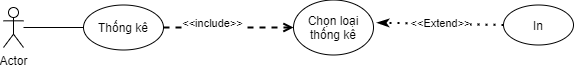

The diagram above was exported from draw.io. Its source (the exported page's mxGraphModel, read from the mxfile embedded in the PNG):
<mxGraphModel dx="981" dy="486" grid="1" gridSize="10" guides="1" tooltips="1" connect="1" arrows="1" fold="1" page="1" pageScale="1" pageWidth="3300" pageHeight="4681" math="0" shadow="0">
  <root>
    <mxCell id="0" />
    <mxCell id="1" parent="0" />
    <mxCell id="2qhmE3frsyJtu86-iuRj-1" value="Actor" style="shape=umlActor;verticalLabelPosition=bottom;verticalAlign=top;html=1;outlineConnect=0;" vertex="1" parent="1">
      <mxGeometry x="20" y="325" width="20" height="40" as="geometry" />
    </mxCell>
    <mxCell id="2qhmE3frsyJtu86-iuRj-2" value="Thống kê" style="ellipse;whiteSpace=wrap;html=1;" vertex="1" parent="1">
      <mxGeometry x="100" y="322.5" width="80" height="45" as="geometry" />
    </mxCell>
    <mxCell id="2qhmE3frsyJtu86-iuRj-3" value="" style="endArrow=none;html=1;entryX=0;entryY=0.5;entryDx=0;entryDy=0;" edge="1" parent="1" source="2qhmE3frsyJtu86-iuRj-1" target="2qhmE3frsyJtu86-iuRj-2">
      <mxGeometry width="50" height="50" relative="1" as="geometry">
        <mxPoint x="390" y="420" as="sourcePoint" />
        <mxPoint x="440" y="370" as="targetPoint" />
      </mxGeometry>
    </mxCell>
    <mxCell id="2qhmE3frsyJtu86-iuRj-4" value="Chọn loại thống kê" style="ellipse;whiteSpace=wrap;html=1;" vertex="1" parent="1">
      <mxGeometry x="310" y="317.5" width="80" height="55" as="geometry" />
    </mxCell>
    <mxCell id="2qhmE3frsyJtu86-iuRj-7" value="" style="endArrow=open;html=1;strokeWidth=2;exitX=1;exitY=0.5;exitDx=0;exitDy=0;entryX=0;entryY=0.5;entryDx=0;entryDy=0;dashed=1;endFill=0;" edge="1" parent="1" source="2qhmE3frsyJtu86-iuRj-2" target="2qhmE3frsyJtu86-iuRj-4">
      <mxGeometry width="50" height="50" relative="1" as="geometry">
        <mxPoint x="250" y="450" as="sourcePoint" />
        <mxPoint x="300" y="400" as="targetPoint" />
      </mxGeometry>
    </mxCell>
    <mxCell id="2qhmE3frsyJtu86-iuRj-8" value="&amp;lt;&amp;lt;include&amp;gt;&amp;gt;" style="edgeLabel;html=1;align=center;verticalAlign=middle;resizable=0;points=[];" vertex="1" connectable="0" parent="2qhmE3frsyJtu86-iuRj-7">
      <mxGeometry x="-0.25" y="4" relative="1" as="geometry">
        <mxPoint as="offset" />
      </mxGeometry>
    </mxCell>
    <mxCell id="2qhmE3frsyJtu86-iuRj-9" value="In" style="ellipse;whiteSpace=wrap;html=1;" vertex="1" parent="1">
      <mxGeometry x="520" y="322.5" width="70" height="40" as="geometry" />
    </mxCell>
    <mxCell id="2qhmE3frsyJtu86-iuRj-12" value="&amp;lt;&amp;lt;Extend&amp;gt;&amp;gt;" style="endArrow=classicThin;dashed=1;html=1;dashPattern=1 3;strokeWidth=2;exitX=0;exitY=0.5;exitDx=0;exitDy=0;endFill=1;entryX=1.044;entryY=0.413;entryDx=0;entryDy=0;entryPerimeter=0;" edge="1" parent="1" source="2qhmE3frsyJtu86-iuRj-9" target="2qhmE3frsyJtu86-iuRj-4">
      <mxGeometry width="50" height="50" relative="1" as="geometry">
        <mxPoint x="470" y="350" as="sourcePoint" />
        <mxPoint x="350" y="210" as="targetPoint" />
      </mxGeometry>
    </mxCell>
  </root>
</mxGraphModel>